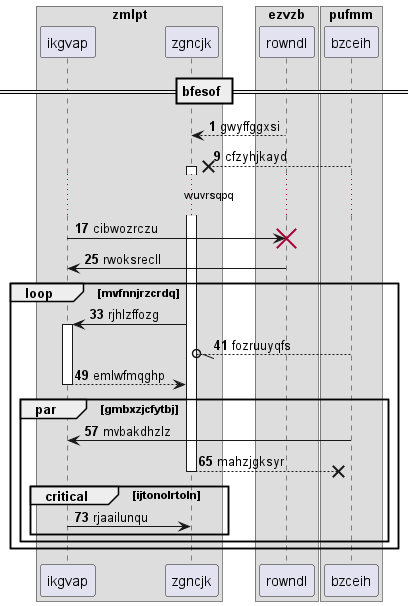

The diagram above was rendered by PlantUML. Its source (embedded in the PNG):
@startuml
box "zmlpt"
participant ikgvap as 0
participant zgncjk as 1
box "ezvzb"
participant rowndl as 2
box "pufmm"
participant bzceih as 3
end box
end box
end box
== bfesof ==
autonumber 1 8
2 --> 1: gwyffggxsi
3 -->x 1++ : cfzyhjkayd
...wuvrsqpq...
0 -> 2!! : cibwozrczu
2 -> 0: rwoksrecll
loop mvfnnjrzcrdq
1 -> 0++ : rjhlzffozg
3 --//o 1: fozruuyqfs
return emlwfmqghp
par gmbxzjcfytbj
3 -> 0: mvbakdhzlz
return mahzjgksyr
critical ijtonolrtoln
0 -> 1: rjaailunqu
end
end
end
@enduml